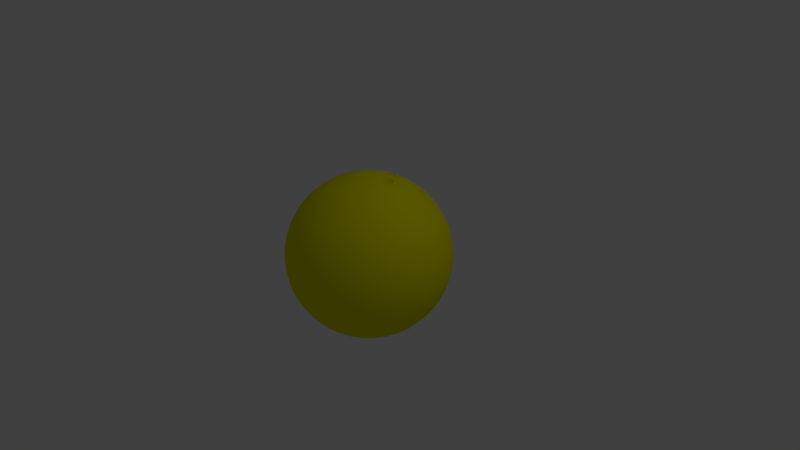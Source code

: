 # Source: Bowling_Ball.blend  (saved by Blender 2.78.0; exported with 4.5.12 LTS)
import bpy
from mathutils import Matrix  # noqa: F401  (used for matrix-valued properties, if any)

bpy.ops.wm.read_factory_settings(use_empty=True)
scene = bpy.context.scene
scene.name = 'Scene'

# ---- collections
col_collection_1 = bpy.data.collections.new('Collection 1'); scene.collection.children.link(col_collection_1)

# ---- materials (node trees are filled in below, after node groups)
mat_material = bpy.data.materials.new('Material')
mat_material.alpha_threshold = 0.0
mat_material.use_transparent_shadow = False
mat_material.diffuse_color = (0.8, 0.7832, 0.0, 1.0)
mat_material.roughness = 0.5

# ---- material node trees

# ---- world
world_world = bpy.data.worlds.new('World'); scene.world = world_world
world_world.color = (0.05088, 0.05088, 0.05088)
world_world.use_sun_shadow = False
world_world.sun_shadow_jitter_overblur = 0.0
world_world.cycles.sampling_method = 'MANUAL'

# ---- cameras
cam_camera = bpy.data.cameras.new('Camera')
cam_camera.clip_end = 100.0
cam_camera.lens = 35.0
cam_camera.sensor_width = 32.0
cam_camera.sensor_height = 18.0
cam_camera.ortho_scale = 7.314
cam_camera.dof.focus_distance = 0.0
cam_camera.dof.aperture_fstop = 128.0

# ---- lights
light_lamp = bpy.data.lights.new('Lamp', 'POINT')
light_lamp.transmission_factor = 0.0
light_lamp.cutoff_distance = 30.0
light_lamp.energy = 100.0
light_lamp.shadow_buffer_clip_start = 1.001
light_lamp.shadow_soft_size = 0.1
light_lamp.shadow_maximum_resolution = 0.006
light_lamp.use_absolute_resolution = True

# ---- meshes
me_icosphere = bpy.data.meshes.new('Icosphere')
me_icosphere.from_pydata([(0.0, 0.0, -1.08), (0.7815, -0.5678, -0.483), (-0.2985, -0.9187, -0.483), (-0.966, 0.0, -0.483), (-0.2985, 0.9187, -0.483), (0.7815, 0.5678, -0.483), (0.2985, -0.9187, 0.483), (-0.7815, -0.5678, 0.483), (-0.7815, 0.5678, 0.483), (0.2985, 0.9187, 0.483), (0.966, 0.0, 0.483), (0.0, 0.0, 1.08), (-0.2786, -0.8574, -0.5947), (-0.2514, -0.7739, -0.7101), (-0.2167, -0.6671, -0.8212), (-0.1755, -0.54, -0.9187), (-0.13, -0.4002, -0.9946), (-0.08382, -0.258, -1.045), (-0.0398, -0.1225, -1.072), (0.1042, -0.0757, -1.072), (0.2194, -0.1594, -1.045), (0.3405, -0.2474, -0.9946), (0.4593, -0.3337, -0.9187), (0.5675, -0.4123, -0.8212), (0.6583, -0.4783, -0.7101), (0.7293, -0.5299, -0.5947), (0.6895, -0.6524, -0.5151), (0.5745, -0.7362, -0.5425), (0.4374, -0.8125, -0.5611), (0.2839, -0.8737, -0.5678), (0.1237, -0.9144, -0.5611), (-0.03201, -0.9333, -0.5425), (-0.1744, -0.9331, -0.5151), (0.8335, 0.4542, -0.5151), (0.8777, 0.3189, -0.5425), (0.9079, 0.1649, -0.5611), (0.9187, -3.503e-08, -0.5678), (0.9079, -0.1649, -0.5611), (0.8777, -0.3189, -0.5425), (0.8335, -0.4542, -0.5151), (0.1042, 0.0757, -1.072), (0.2194, 0.1594, -1.045), (0.3405, 0.2474, -0.9946), (0.4593, 0.3337, -0.9187), (0.5675, 0.4123, -0.8212), (0.6583, 0.4783, -0.7101), (0.7293, 0.5299, -0.5947), (-0.9015, 0.0, -0.5947), (-0.8137, 0.0, -0.7101), (-0.7014, 0.0, -0.8212), (-0.5678, 0.0, -0.9187), (-0.4208, 0.0, -0.9946), (-0.2712, 0.0, -1.045), (-0.1288, 0.0, -1.072), (-0.4074, -0.8574, -0.5151), (-0.5227, -0.7739, -0.5425), (-0.6376, -0.6671, -0.5611), (-0.7432, -0.54, -0.5678), (-0.8315, -0.4002, -0.5611), (-0.8975, -0.258, -0.5425), (-0.9413, -0.1225, -0.5151), (-0.2786, 0.8574, -0.5947), (-0.2514, 0.7739, -0.7101), (-0.2167, 0.6671, -0.8212), (-0.1755, 0.54, -0.9187), (-0.13, 0.4002, -0.9946), (-0.08382, 0.258, -1.045), (-0.0398, 0.1225, -1.072), (-0.9413, 0.1225, -0.5151), (-0.8975, 0.258, -0.5425), (-0.8315, 0.4002, -0.5611), (-0.7432, 0.54, -0.5678), (-0.6376, 0.6671, -0.5611), (-0.5227, 0.7739, -0.5425), (-0.4074, 0.8574, -0.5151), (-0.1744, 0.9331, -0.5151), (-0.03201, 0.9333, -0.5425), (0.1237, 0.9144, -0.5611), (0.2839, 0.8737, -0.5678), (0.4374, 0.8125, -0.5611), (0.5745, 0.7362, -0.5425), (0.6895, 0.6524, -0.5151), (1.006, -0.0757, 0.3864), (1.033, -0.1594, 0.2712), (1.042, -0.2474, 0.1403), (1.027, -0.3337, 0.0), (0.9883, -0.4123, -0.1403), (0.9296, -0.4783, -0.2712), (0.8581, -0.5299, -0.3864), (0.8581, 0.5299, -0.3864), (0.9296, 0.4783, -0.2712), (0.9883, 0.4123, -0.1403), (1.027, 0.3337, 0.0), (1.042, 0.2474, 0.1403), (1.033, 0.1594, 0.2712), (1.006, 0.0757, 0.3864), (0.2388, -0.9799, 0.3864), (0.1676, -1.032, 0.2712), (0.0867, -1.067, 0.1403), (-8.759e-09, -1.08, 0.0), (-0.0867, -1.067, -0.1403), (-0.1676, -1.032, -0.2712), (-0.2388, -0.9799, -0.3864), (0.7691, -0.6524, -0.3864), (0.7421, -0.7363, -0.2712), (0.6975, -0.8125, -0.1403), (0.6348, -0.8737, 0.0), (0.5572, -0.9145, 0.1403), (0.4709, -0.9333, 0.2712), (0.3828, -0.9331, 0.3864), (-0.8581, -0.5299, 0.3864), (-0.9296, -0.4783, 0.2712), (-0.9883, -0.4123, 0.1403), (-1.027, -0.3337, 0.0), (-1.042, -0.2474, -0.1403), (-1.033, -0.1594, -0.2712), (-1.006, -0.0757, -0.3864), (-0.3828, -0.9331, -0.3864), (-0.4709, -0.9333, -0.2712), (-0.5572, -0.9145, -0.1403), (-0.6348, -0.8737, 0.0), (-0.6975, -0.8125, 0.1403), (-0.7421, -0.7363, 0.2712), (-0.7691, -0.6524, 0.3864), (-0.7691, 0.6524, 0.3864), (-0.7421, 0.7363, 0.2712), (-0.6975, 0.8125, 0.1403), (-0.6348, 0.8737, 0.0), (-0.5572, 0.9145, -0.1403), (-0.4709, 0.9333, -0.2712), (-0.3828, 0.9331, -0.3864), (-1.006, 0.0757, -0.3864), (-1.033, 0.1594, -0.2712), (-1.042, 0.2474, -0.1403), (-1.027, 0.3337, 0.0), (-0.9883, 0.4123, 0.1403), (-0.9296, 0.4783, 0.2712), (-0.8581, 0.5299, 0.3864), (0.3828, 0.9331, 0.3864), (0.4709, 0.9333, 0.2712), (0.5572, 0.9145, 0.1403), (0.6348, 0.8737, 0.0), (0.6975, 0.8125, -0.1403), (0.7421, 0.7363, -0.2712), (0.7691, 0.6524, -0.3864), (-0.2388, 0.9799, -0.3864), (-0.1676, 1.032, -0.2712), (-0.0867, 1.067, -0.1403), (8.759e-09, 1.08, 0.0), (0.0867, 1.067, 0.1403), (0.1676, 1.032, 0.2712), (0.2388, 0.9799, 0.3864), (0.9413, -0.1225, 0.5151), (0.8975, -0.258, 0.5425), (0.8315, -0.4002, 0.5611), (0.7432, -0.54, 0.5678), (0.6376, -0.6671, 0.5611), (0.5227, -0.7739, 0.5425), (0.4074, -0.8574, 0.5151), (0.1744, -0.9331, 0.5151), (0.03201, -0.9333, 0.5425), (-0.1237, -0.9144, 0.5611), (-0.2839, -0.8737, 0.5678), (-0.4374, -0.8125, 0.5611), (-0.5745, -0.7362, 0.5425), (-0.6895, -0.6524, 0.5151), (-0.8335, -0.4542, 0.5151), (-0.8777, -0.3189, 0.5425), (-0.9079, -0.1649, 0.5611), (-0.9187, 3.503e-08, 0.5678), (-0.9079, 0.1649, 0.5611), (-0.8777, 0.3189, 0.5425), (-0.8335, 0.4542, 0.5151), (-0.6895, 0.6524, 0.5151), (-0.5745, 0.7362, 0.5425), (-0.4374, 0.8125, 0.5611), (-0.2839, 0.8737, 0.5678), (-0.1237, 0.9144, 0.5611), (0.03201, 0.9333, 0.5425), (0.1744, 0.9331, 0.5151), (0.4074, 0.8574, 0.5151), (0.5227, 0.7739, 0.5425), (0.6376, 0.6671, 0.5611), (0.7432, 0.54, 0.5678), (0.8315, 0.4002, 0.5611), (0.8975, 0.258, 0.5425), (0.9413, 0.1225, 0.5151), (0.0398, -0.1225, 1.072), (0.08382, -0.258, 1.045), (0.13, -0.4002, 0.9946), (0.1755, -0.54, 0.9187), (0.2167, -0.6671, 0.8212), (0.2514, -0.7739, 0.7101), (0.2786, -0.8574, 0.5947), (0.9015, 0.0, 0.5947), (0.8137, 0.0, 0.7101), (0.7014, 0.0, 0.8212), (0.5678, 0.0, 0.9187), (0.4208, 0.0, 0.9946), (0.2432, 0.04354, 1.048), (0.1451, 0.0333, 1.068), (-0.1042, -0.0757, 1.072), (-0.2194, -0.1594, 1.045), (-0.3405, -0.2474, 0.9946), (-0.4593, -0.3337, 0.9187), (-0.5675, -0.4123, 0.8212), (-0.6583, -0.4783, 0.7101), (-0.7293, -0.5299, 0.5947), (-0.1042, 0.0757, 1.072), (-0.2194, 0.1594, 1.045), (-0.3405, 0.2474, 0.9946), (-0.4593, 0.3337, 0.9187), (-0.5675, 0.4123, 0.8212), (-0.6583, 0.4783, 0.7101), (-0.7293, 0.5299, 0.5947), (0.07652, 0.1277, 1.068), (0.1166, 0.2178, 1.048), (0.08343, 0.3898, 1.001), (0.1755, 0.54, 0.9187), (0.2167, 0.6671, 0.8212), (0.2514, 0.7739, 0.7101), (0.2786, 0.8574, 0.5947), (0.2885, 0.1338, 1.03), (0.2164, 0.233, 1.03), (0.4875, 0.1401, 0.9535), (0.3907, 0.2839, 0.966), (0.2839, 0.4203, 0.9535), (0.6348, 0.1401, 0.8624), (0.5473, 0.2877, 0.8855), (0.4512, 0.4598, 0.864), (0.362, 0.5613, 0.8457), (0.7628, 0.1366, 0.7523), (0.6892, 0.2839, 0.7815), (0.571, 0.4598, 0.7899), (0.3881, 0.6607, 0.7586), (0.8651, 0.1304, 0.6332), (0.8072, 0.2733, 0.6635), (0.7259, 0.4203, 0.6803), (0.5946, 0.5613, 0.702), (0.5049, 0.6607, 0.6864), (0.3914, 0.7825, 0.6332), (-0.05975, 0.2513, 1.046), (-0.1407, 0.3219, 1.018), (0.00476, 0.4644, 0.972), (-0.1165, 0.4318, 0.9804), (-0.312, 0.3999, 0.9535), (0.06291, 0.647, 0.8624), (-0.1045, 0.6094, 0.8855), (-0.2736, 0.5544, 0.8855), (-0.4312, 0.4865, 0.8624), (0.1057, 0.7676, 0.7523), (-0.05701, 0.7432, 0.7815), (-0.2269, 0.6983, 0.792), (-0.3907, 0.6348, 0.7815), (-0.5368, 0.5589, 0.7523), (0.1433, 0.8631, 0.6332), (-0.01049, 0.8521, 0.6635), (-0.1755, 0.8202, 0.6803), (-0.3402, 0.7667, 0.6803), (-0.4924, 0.6955, 0.6635), (-0.6232, 0.614, 0.6332), (-0.2219, 0.0, 1.057), (-0.3487, 0.08445, 1.019), (-0.3487, -0.08445, 1.019), (-0.4767, 0.1732, 0.9535), (-0.483, 0.0, 0.966), (-0.4767, -0.1732, 0.9535), (-0.5959, 0.2598, 0.8624), (-0.6119, 0.08891, 0.8855), (-0.6119, -0.08891, 0.8855), (-0.5959, -0.2598, 0.8624), (-0.6974, 0.3378, 0.7523), (-0.7245, 0.1755, 0.7815), (-0.7342, 0.0, 0.792), (-0.7245, -0.1755, 0.7815), (-0.6974, -0.3378, 0.7523), (-0.7765, 0.403, 0.6332), (-0.8136, 0.2533, 0.6635), (-0.8343, 0.08659, 0.6803), (-0.8343, -0.08659, 0.6803), (-0.8136, -0.2533, 0.6635), (-0.7765, -0.403, 0.6332), (-0.06856, -0.211, 1.057), (-0.1881, -0.3055, 1.019), (-0.02744, -0.3577, 1.019), (-0.312, -0.3999, 0.9535), (-0.1493, -0.4593, 0.966), (0.01739, -0.5069, 0.9535), (-0.4312, -0.4865, 0.8624), (-0.2736, -0.5544, 0.8855), (-0.1045, -0.6094, 0.8855), (0.06291, -0.647, 0.8624), (-0.5368, -0.5589, 0.7523), (-0.3907, -0.6348, 0.7815), (-0.2269, -0.6983, 0.792), (-0.05701, -0.7432, 0.7815), (0.1057, -0.7676, 0.7523), (-0.6232, -0.614, 0.6332), (-0.4924, -0.6955, 0.6635), (-0.3402, -0.7667, 0.6803), (-0.1755, -0.8202, 0.6803), (-0.01049, -0.8521, 0.6635), (0.1433, -0.8631, 0.6332), (0.1795, -0.1304, 1.057), (0.2325, -0.2733, 1.019), (0.3317, -0.1366, 1.019), (0.2839, -0.4203, 0.9535), (0.3907, -0.2839, 0.966), (0.4875, -0.1401, 0.9535), (0.3294, -0.5604, 0.8624), (0.4427, -0.4316, 0.8855), (0.5473, -0.2877, 0.8855), (0.6348, -0.1401, 0.8624), (0.3657, -0.6832, 0.7523), (0.483, -0.5678, 0.7815), (0.594, -0.4316, 0.792), (0.6892, -0.2839, 0.7815), (0.7628, -0.1366, 0.7523), (0.3914, -0.7825, 0.6332), (0.5093, -0.6832, 0.6635), (0.6241, -0.5604, 0.6803), (0.7259, -0.4203, 0.6803), (0.8072, -0.2733, 0.6635), (0.8651, -0.1304, 0.6332), (0.976, 0.211, 0.4114), (0.9952, 0.3055, 0.2873), (0.9234, 0.3577, 0.431), (0.9924, 0.3999, 0.1473), (0.9307, 0.4593, 0.2985), (0.845, 0.5069, 0.442), (0.9642, 0.4865, -4.695e-08), (0.9144, 0.5544, 0.1513), (0.8388, 0.6094, 0.3025), (0.7432, 0.647, 0.442), (0.9129, 0.5589, -0.1437), (0.8737, 0.6348, 0.0), (0.8099, 0.6983, 0.1513), (0.7245, 0.7432, 0.2985), (0.6256, 0.7677, 0.431), (0.8451, 0.614, -0.2742), (0.8136, 0.6955, -0.1437), (0.7606, 0.7667, 8.523e-08), (0.687, 0.8202, 0.1473), (0.5981, 0.8521, 0.2874), (0.5023, 0.8631, 0.4114), (0.1009, 0.9935, 0.4114), (0.01696, 1.041, 0.2873), (-0.05488, 0.9887, 0.431), (-0.07366, 1.067, 0.1473), (-0.1493, 1.027, 0.2985), (-0.221, 0.9603, 0.442), (-0.1647, 1.067, -3.599e-07), (-0.2447, 1.041, 0.1513), (-0.3204, 0.986, 0.3025), (-0.3857, 0.9068, 0.442), (-0.2494, 1.041, -0.1437), (-0.3337, 1.027, -4.756e-07), (-0.4139, 0.986, 0.1513), (-0.483, 0.9187, 0.2985), (-0.5368, 0.8322, 0.431), (-0.3228, 0.9935, -0.2742), (-0.4101, 0.9887, -0.1437), (-0.4941, 0.9603, -3.921e-07), (-0.5678, 0.9068, 0.1473), (-0.6256, 0.8322, 0.2873), (-0.6656, 0.7444, 0.4114), (-0.9137, 0.403, 0.4114), (-0.9847, 0.3378, 0.2873), (-0.9573, 0.2533, 0.431), (-1.038, 0.2598, 0.1473), (-1.023, 0.1755, 0.2985), (-0.9816, 0.08659, 0.442), (-1.066, 0.1732, 9.389e-08), (-1.066, 0.08891, 0.1513), (-1.037, -6.427e-08, 0.3025), (-0.9816, -0.08659, 0.442), (-1.067, 0.08445, -0.1437), (-1.08, -3.69e-07, 6.56e-07), (-1.066, -0.08891, 0.1513), (-1.023, -0.1755, 0.2985), (-0.9573, -0.2533, 0.431), (-1.045, -4.204e-07, -0.2742), (-1.067, -0.08445, -0.1437), (-1.066, -0.1732, 1.568e-06), (-1.038, -0.2598, 0.1473), (-0.9847, -0.3378, 0.2873), (-0.9137, -0.403, 0.4114), (-0.6656, -0.7444, 0.4114), (-0.6256, -0.8322, 0.2873), (-0.5368, -0.8322, 0.431), (-0.5678, -0.9068, 0.1473), (-0.483, -0.9187, 0.2985), (-0.3857, -0.9068, 0.442), (-0.4941, -0.9603, -6.729e-07), (-0.4139, -0.986, 0.1513), (-0.3204, -0.986, 0.3025), (-0.221, -0.9603, 0.442), (-0.4101, -0.9887, -0.1437), (-0.3337, -1.027, -8.364e-07), (-0.2447, -1.041, 0.1513), (-0.1493, -1.027, 0.2985), (-0.05488, -0.9887, 0.431), (-0.3228, -0.9935, -0.2742), (-0.2494, -1.041, -0.1437), (-0.1647, -1.067, -5.625e-07), (-0.07366, -1.067, 0.1473), (0.01696, -1.041, 0.2873), (0.1009, -0.9935, 0.4114), (0.5023, -0.8631, 0.4114), (0.5981, -0.8521, 0.2873), (0.6256, -0.7677, 0.431), (0.687, -0.8202, 0.1473), (0.7245, -0.7432, 0.2985), (0.7432, -0.647, 0.442), (0.7606, -0.7667, -1.189e-06), (0.8099, -0.6983, 0.1513), (0.8388, -0.6094, 0.3025), (0.845, -0.5069, 0.442), (0.8136, -0.6955, -0.1437), (0.8737, -0.6348, -2.033e-06), (0.9144, -0.5544, 0.1513), (0.9307, -0.4593, 0.2985), (0.9234, -0.3577, 0.431), (0.8451, -0.614, -0.2742), (0.9129, -0.5589, -0.1437), (0.9642, -0.4865, -2.438e-06), (0.9924, -0.3999, 0.1473), (0.9952, -0.3055, 0.2873), (0.976, -0.211, 0.4114), (0.3228, 0.9935, 0.2742), (0.4101, 0.9887, 0.1437), (0.2494, 1.041, 0.1437), (0.4941, 0.9603, 0.0), (0.3337, 1.027, 0.0), (0.1647, 1.067, 0.0), (0.5678, 0.9068, -0.1473), (0.4139, 0.986, -0.1513), (0.2447, 1.041, -0.1513), (0.07366, 1.067, -0.1473), (0.6256, 0.8322, -0.2874), (0.483, 0.9187, -0.2985), (0.3204, 0.986, -0.3025), (0.1493, 1.027, -0.2985), (-0.01696, 1.041, -0.2873), (0.6656, 0.7444, -0.4114), (0.5368, 0.8322, -0.431), (0.3857, 0.9068, -0.442), (0.221, 0.9603, -0.442), (0.05488, 0.9887, -0.431), (-0.1009, 0.9935, -0.4114), (-0.8451, 0.614, 0.2742), (-0.8136, 0.6955, 0.1437), (-0.9129, 0.5589, 0.1437), (-0.7606, 0.7667, 0.0), (-0.8737, 0.6348, 0.0), (-0.9642, 0.4865, 0.0), (-0.687, 0.8202, -0.1473), (-0.8099, 0.6983, -0.1513), (-0.9144, 0.5544, -0.1513), (-0.9924, 0.3999, -0.1473), (-0.5981, 0.8521, -0.2874), (-0.7245, 0.7432, -0.2985), (-0.8388, 0.6094, -0.3025), (-0.9307, 0.4593, -0.2985), (-0.9952, 0.3055, -0.2873), (-0.5023, 0.8631, -0.4114), (-0.6256, 0.7677, -0.431), (-0.7432, 0.647, -0.442), (-0.845, 0.5069, -0.442), (-0.9234, 0.3577, -0.431), (-0.976, 0.211, -0.4114), (-0.8451, -0.614, 0.2742), (-0.9129, -0.5589, 0.1437), (-0.8136, -0.6955, 0.1437), (-0.9642, -0.4865, 0.0), (-0.8737, -0.6348, 0.0), (-0.7606, -0.7667, 0.0), (-0.9924, -0.3999, -0.1473), (-0.9144, -0.5544, -0.1513), (-0.8099, -0.6983, -0.1513), (-0.687, -0.8202, -0.1473), (-0.9952, -0.3055, -0.2873), (-0.9307, -0.4593, -0.2985), (-0.8388, -0.6094, -0.3025), (-0.7245, -0.7432, -0.2985), (-0.5981, -0.8521, -0.2874), (-0.976, -0.211, -0.4114), (-0.9234, -0.3577, -0.431), (-0.845, -0.5069, -0.442), (-0.7432, -0.647, -0.442), (-0.6256, -0.7677, -0.431), (-0.5023, -0.8631, -0.4114), (0.3228, -0.9935, 0.2742), (0.2494, -1.041, 0.1437), (0.4101, -0.9887, 0.1437), (0.1647, -1.067, 0.0), (0.3337, -1.027, 0.0), (0.4941, -0.9603, 0.0), (0.07366, -1.067, -0.1473), (0.2447, -1.041, -0.1513), (0.4139, -0.986, -0.1513), (0.5678, -0.9068, -0.1473), (-0.01696, -1.041, -0.2873), (0.1493, -1.027, -0.2985), (0.3204, -0.986, -0.3025), (0.483, -0.9187, -0.2985), (0.6256, -0.8322, -0.2874), (-0.1009, -0.9935, -0.4114), (0.05488, -0.9887, -0.431), (0.221, -0.9603, -0.442), (0.3857, -0.9068, -0.442), (0.5368, -0.8322, -0.431), (0.6656, -0.7444, -0.4114), (1.045, -1.507e-08, 0.2742), (1.067, -0.08445, 0.1437), (1.067, 0.08445, 0.1437), (1.066, -0.1732, 0.0), (1.08, -3.134e-08, 0.0), (1.066, 0.1732, 0.0), (1.038, -0.2598, -0.1473), (1.066, -0.08891, -0.1513), (1.066, 0.08891, -0.1513), (1.038, 0.2598, -0.1473), (0.9847, -0.3378, -0.2873), (1.023, -0.1755, -0.2985), (1.037, -3.324e-08, -0.3025), (1.023, 0.1755, -0.2985), (0.9847, 0.3378, -0.2873), (0.9137, -0.403, -0.4114), (0.9573, -0.2533, -0.431), (0.9816, -0.08659, -0.442), (0.9816, 0.08659, -0.442), (0.9573, 0.2533, -0.431), (0.9137, 0.403, -0.4114), (0.6232, 0.614, -0.6332), (0.5368, 0.5589, -0.7523), (0.4924, 0.6955, -0.6635), (0.4312, 0.4865, -0.8624), (0.3907, 0.6348, -0.7815), (0.3402, 0.7667, -0.6803), (0.312, 0.3999, -0.9535), (0.2736, 0.5544, -0.8855), (0.2269, 0.6983, -0.792), (0.1755, 0.8202, -0.6803), (0.1881, 0.3055, -1.019), (0.1493, 0.4593, -0.966), (0.1045, 0.6094, -0.8855), (0.05701, 0.7432, -0.7815), (0.01048, 0.8521, -0.6635), (0.06856, 0.211, -1.057), (0.02744, 0.3577, -1.019), (-0.01739, 0.5069, -0.9535), (-0.06291, 0.647, -0.8624), (-0.1057, 0.7676, -0.7523), (-0.1433, 0.8631, -0.6332), (-0.3914, 0.7825, -0.6332), (-0.3657, 0.6832, -0.7523), (-0.5093, 0.6832, -0.6635), (-0.3294, 0.5604, -0.8624), (-0.483, 0.5678, -0.7815), (-0.6241, 0.5604, -0.6803), (-0.2839, 0.4203, -0.9535), (-0.4427, 0.4316, -0.8855), (-0.594, 0.4316, -0.792), (-0.7259, 0.4203, -0.6803), (-0.2325, 0.2733, -1.019), (-0.3907, 0.2839, -0.966), (-0.5473, 0.2877, -0.8855), (-0.6893, 0.2839, -0.7815), (-0.8072, 0.2733, -0.6635), (-0.1795, 0.1304, -1.057), (-0.3317, 0.1366, -1.019), (-0.4875, 0.1401, -0.9535), (-0.6348, 0.1401, -0.8624), (-0.7628, 0.1366, -0.7523), (-0.8651, 0.1304, -0.6332), (-0.8651, -0.1304, -0.6332), (-0.7628, -0.1366, -0.7523), (-0.8072, -0.2733, -0.6635), (-0.6348, -0.1401, -0.8624), (-0.6893, -0.2839, -0.7815), (-0.7259, -0.4203, -0.6803), (-0.4875, -0.1401, -0.9535), (-0.5473, -0.2877, -0.8855), (-0.594, -0.4316, -0.792), (-0.6241, -0.5604, -0.6803), (-0.3317, -0.1366, -1.019), (-0.3907, -0.2839, -0.966), (-0.4427, -0.4316, -0.8855), (-0.483, -0.5678, -0.7815), (-0.5093, -0.6832, -0.6635), (-0.1795, -0.1304, -1.057), (-0.2325, -0.2733, -1.019), (-0.2839, -0.4203, -0.9535), (-0.3294, -0.5604, -0.8624), (-0.3657, -0.6832, -0.7523), (-0.3914, -0.7825, -0.6332), (0.7765, 0.403, -0.6332), (0.8136, 0.2533, -0.6635), (0.6974, 0.3378, -0.7523), (0.8343, 0.08659, -0.6803), (0.7245, 0.1755, -0.7815), (0.5959, 0.2598, -0.8624), (0.8343, -0.08659, -0.6803), (0.7342, -5.302e-07, -0.792), (0.6119, 0.08891, -0.8855), (0.4767, 0.1732, -0.9535), (0.8136, -0.2533, -0.6635), (0.7245, -0.1755, -0.7815), (0.6119, -0.08891, -0.8855), (0.483, -8.118e-07, -0.966), (0.3487, 0.08445, -1.019), (0.7765, -0.403, -0.6332), (0.6974, -0.3378, -0.7523), (0.5959, -0.2598, -0.8624), (0.4767, -0.1732, -0.9535), (0.3487, -0.08445, -1.019), (0.2219, -6.029e-07, -1.057), (-0.1433, -0.8631, -0.6332), (-0.1057, -0.7676, -0.7523), (0.01049, -0.8521, -0.6635), (-0.06291, -0.647, -0.8624), (0.05701, -0.7432, -0.7815), (0.1755, -0.8202, -0.6803), (-0.01739, -0.5069, -0.9535), (0.1045, -0.6094, -0.8855), (0.2269, -0.6983, -0.792), (0.3402, -0.7667, -0.6803), (0.02744, -0.3577, -1.019), (0.1493, -0.4593, -0.966), (0.2736, -0.5544, -0.8855), (0.3907, -0.6348, -0.7815), (0.4924, -0.6955, -0.6635), (0.06856, -0.211, -1.057), (0.1881, -0.3055, -1.019), (0.312, -0.3999, -0.9535), (0.4312, -0.4865, -0.8624), (0.5368, -0.5589, -0.7523), (0.6232, -0.614, -0.6332), (0.4427, 0.4316, 0.8855), (0.3294, 0.5604, 0.8624), (0.6241, 0.5604, 0.6803), (0.5093, 0.6832, 0.6635), (0.594, 0.4316, 0.792), (0.3657, 0.6832, 0.7523), (0.4279, 0.4835, 0.8622), (0.4019, 0.5076, 0.8609), (0.382, 0.5358, 0.8528), (0.5751, 0.5866, 0.697), (0.5553, 0.614, 0.6897), (0.5293, 0.6377, 0.6887), (0.4814, 0.4567, 0.8485), (0.514, 0.4521, 0.8317), (0.5436, 0.4567, 0.8101), (0.3662, 0.5866, 0.8261), (0.3685, 0.614, 0.8051), (0.3793, 0.6377, 0.7815), (0.5798, 0.4835, 0.7683), (0.5903, 0.5076, 0.7445), (0.592, 0.5358, 0.7231), (0.4158, 0.664, 0.7402), (0.4446, 0.6683, 0.7193), (0.4761, 0.664, 0.7029), (0.374, 0.5334, 0.8585), (0.3709, 0.5616, 0.841), (0.533, 0.6435, 0.6813), (0.5033, 0.6536, 0.6934), (0.5483, 0.448, 0.8124), (0.5645, 0.4675, 0.7893), (0.371, 0.6435, 0.7814), (0.3951, 0.6536, 0.7603), (0.6006, 0.5334, 0.7184), (0.5864, 0.5616, 0.7078), (0.4754, 0.6718, 0.6967), (0.4535, 0.4675, 0.8579), (0.4234, 0.4771, 0.8686), (0.3954, 0.503, 0.8671), (0.5823, 0.5884, 0.6902), (0.561, 0.6179, 0.6823), (0.4814, 0.448, 0.8537), (0.5164, 0.4431, 0.8356), (0.3569, 0.5884, 0.8295), (0.3594, 0.6179, 0.8069), (0.5875, 0.4771, 0.7672), (0.5987, 0.503, 0.7415), (0.4105, 0.6718, 0.7367), (0.4415, 0.6765, 0.7143), (0.3247, 0.1879, 0.4012), (0.2431, 0.2882, 0.3934), (0.1553, 0.374, 0.3722), (0.2137, 0.1879, 0.4699), (0.131, 0.282, 0.453), (0.3465, 0.282, 0.3198), (0.2635, 0.374, 0.3054), (0.1421, 0.2562, 0.4648), (0.2895, 0.3581, 0.3007), (0.3038, 0.1771, 0.422), (0.1395, 0.3581, 0.3934), (0.3521, 0.2562, 0.335), (0.2362, 0.3843, 0.3149), (0.1881, 0.2039, 0.4742), (0.1621, 0.228, 0.4728), (0.3353, 0.307, 0.3089), (0.3155, 0.3344, 0.3016), (0.2416, 0.1771, 0.4604), (0.2742, 0.1725, 0.4436), (0.1263, 0.307, 0.438), (0.1287, 0.3344, 0.417), (0.34, 0.2039, 0.3803), (0.3504, 0.228, 0.3564), (0.176, 0.3843, 0.3521), (0.2047, 0.3887, 0.3313), (0.2712, 0.0, 1.045), (0.1288, 0.0, 1.072), (0.0398, 0.1225, 1.072), (0.05649, 0.2841, 1.039), (0.3317, 0.1366, 1.019), (0.2325, 0.2733, 1.019), (0.2196, 0.04451, 1.054), (0.1971, 0.03853, 1.059), (0.1721, 0.03857, 1.063), (0.08985, 0.1517, 1.063), (0.09755, 0.1755, 1.059), (0.1102, 0.1951, 1.054), (0.128, 0.05659, 1.069), (0.107, 0.07777, 1.07), (0.09337, 0.1042, 1.069), (0.2723, 0.159, 1.03), (0.2581, 0.1875, 1.029), (0.2354, 0.2099, 1.03), (0.2521, 0.06716, 1.045), (0.2661, 0.08717, 1.04), (0.2747, 0.111, 1.036), (0.1418, 0.219, 1.045), (0.1651, 0.2262, 1.04), (0.1905, 0.2269, 1.036), (0.1706, 0.02652, 1.064), (0.1495, 0.04456, 1.067), (0.1008, 0.2028, 1.053), (0.124, 0.2083, 1.049), (0.08195, 0.1004, 1.071), (0.08858, 0.1284, 1.067), (0.2422, 0.2195, 1.027), (0.2126, 0.2218, 1.033), (0.2862, 0.1081, 1.033), (0.2766, 0.1336, 1.033), (0.1913, 0.2388, 1.033), (0.2365, 0.0536, 1.049), (0.224, 0.03319, 1.053), (0.1987, 0.02648, 1.059), (0.07796, 0.1541, 1.064), (0.08659, 0.1808, 1.059), (0.1208, 0.04692, 1.071), (0.09727, 0.07067, 1.072), (0.2836, 0.1625, 1.027), (0.2676, 0.1944, 1.026), (0.2609, 0.05887, 1.044), (0.2766, 0.08134, 1.038), (0.1366, 0.2299, 1.044), (0.1628, 0.238, 1.038), (0.1397, 0.1015, 0.8309), (0.08424, 0.1794, 0.8231), (0.1966, 0.02468, 0.8231), (0.1097, 0.01564, 0.8409), (0.04877, 0.09948, 0.8409), (0.2368, 0.1047, 0.8067), (0.1728, 0.1929, 0.8067), (0.1322, 0.009644, 0.8374), (0.07036, 0.1661, 0.8275), (0.05356, 0.07532, 0.8432), (0.1956, 0.1809, 0.8042), (0.2348, 0.08211, 0.8097), (0.1507, 0.198, 0.8097), (0.1797, 0.01558, 0.8275), (0.1573, 0.009605, 0.8326), (0.05004, 0.1228, 0.8374), (0.05773, 0.1466, 0.8326), (0.08819, 0.02767, 0.8432), (0.06723, 0.04884, 0.8443), (0.2325, 0.1301, 0.8042), (0.2182, 0.1586, 0.8032), (0.2123, 0.03824, 0.8188), (0.2263, 0.05825, 0.814), (0.102, 0.1901, 0.8188), (0.1253, 0.1972, 0.814), (0.08382, 0.258, 1.045), (0.13, 0.4002, 0.9946), (-0.06856, 0.211, 1.057), (0.01739, 0.5069, 0.9535), (-0.1493, 0.4593, 0.966), (-0.1881, 0.3055, 1.019), (0.06201, 0.3067, 1.031), (0.07214, 0.327, 1.024), (0.07733, 0.3492, 1.016), (0.07735, 0.37, 1.009), (0.03306, 0.2772, 1.041), (0.01146, 0.2657, 1.045), (-0.01328, 0.2589, 1.046), (-0.03719, 0.2577, 1.046), (-0.01892, 0.4593, 0.9739), (-0.04416, 0.4586, 0.9735), (-0.07034, 0.4517, 0.9753), (-0.09282, 0.4397, 0.9789), (-0.07616, 0.2671, 1.041), (-0.09529, 0.2781, 1.036), (-0.1118, 0.2929, 1.03), (-0.1238, 0.3094, 1.024), (0.06672, 0.4044, 0.9958), (0.05483, 0.422, 0.9893), (0.03852, 0.4375, 0.9833), (0.01993, 0.4488, 0.9787), (-0.1358, 0.3435, 1.011), (-0.1365, 0.3655, 1.004), (-0.1316, 0.3887, 0.9958), (-0.1216, 0.4096, 0.9887), (0.08734, 0.3707, 1.008), (0.07379, 0.3873, 1.002), (-0.03779, 0.2481, 1.048), (-0.05718, 0.2607, 1.044), (-0.09865, 0.4471, 0.9754), (-0.1091, 0.4257, 0.9835), (-0.1326, 0.3045, 1.025), (-0.1312, 0.3252, 1.018), (0.02462, 0.457, 0.9752), (0.001862, 0.4556, 0.9758), (-0.1303, 0.414, 0.9862), (0.04913, 0.2907, 1.037), (0.0706, 0.3016, 1.033), (0.08165, 0.3238, 1.025), (0.08731, 0.348, 1.016), (0.03885, 0.2693, 1.044), (0.01529, 0.2567, 1.047), (-0.0117, 0.2494, 1.049), (-0.01803, 0.4685, 0.9699), (-0.04557, 0.4678, 0.9695), (-0.07412, 0.4602, 0.9714), (-0.08054, 0.2583, 1.043), (-0.1014, 0.2703, 1.038), (-0.1194, 0.2864, 1.032), (0.07569, 0.4085, 0.9939), (0.0627, 0.4277, 0.9867), (0.0449, 0.4446, 0.9802), (-0.1457, 0.3419, 1.011), (-0.1464, 0.3659, 1.002), (-0.1411, 0.3913, 0.9938), (0.07932, 0.3219, 0.8189), (-0.0219, 0.2923, 0.8354), (-0.1257, 0.2598, 0.8347), (0.05467, 0.2252, 0.8537), (-0.05164, 0.1952, 0.8607), (0.007399, 0.3902, 0.7925), (-0.1036, 0.3603, 0.8002), (0.08289, 0.3046, 0.8254), (-0.03165, 0.1923, 0.8625), (-0.08728, 0.3742, 0.7957), (-0.1183, 0.244, 0.8407), (0.02547, 0.3834, 0.7955), (-0.1161, 0.3441, 0.8055), (0.06755, 0.2413, 0.8482), (0.07768, 0.2616, 0.8411), (0.08286, 0.2837, 0.8331), (0.03859, 0.2117, 0.858), (0.017, 0.2003, 0.8614), (-0.007741, 0.1935, 0.863), (-0.01339, 0.3939, 0.7906), (-0.03863, 0.3932, 0.7902), (-0.0648, 0.3863, 0.792), (-0.07062, 0.2017, 0.8577), (-0.08975, 0.2126, 0.8531), (-0.1063, 0.2274, 0.8472), (0.07226, 0.339, 0.8126), (0.06037, 0.3565, 0.806), (0.04406, 0.372, 0.8001), (-0.1302, 0.278, 0.8282), (-0.1309, 0.3001, 0.8205), (-0.1261, 0.3233, 0.8125)], [], [(0, 19, 18), (1, 25, 39), (0, 18, 53), (0, 53, 67), (0, 67, 40), (1, 39, 88), (2, 32, 102), (3, 60, 116), (4, 74, 130), (5, 81, 144), (1, 88, 103), (2, 102, 117), (3, 116, 131), (4, 130, 145), (5, 144, 89), (6, 158, 193), (7, 165, 207), (8, 172, 214), (9, 179, 221), (10, 186, 194), (713, 714, 11), (731, 732, 771, 782), (198, 716, 712), (197, 224, 198), (196, 227, 197), (195, 231, 196), (194, 235, 195), (743, 735, 772, 766), (724, 737, 763, 777), (730, 731, 782, 781), (732, 745, 765, 771), (723, 722, 776, 768), (717, 786, 785), (198, 224, 716), (224, 225, 716), (716, 225, 717), (225, 226, 717), (717, 226, 786), (226, 218, 786), (197, 227, 224), (227, 228, 224), (224, 228, 225), (228, 639, 225), (225, 639, 226), (639, 640, 226), (226, 640, 218), (640, 219, 218), (196, 231, 227), (231, 232, 227), (227, 232, 228), (232, 643, 228), (228, 643, 639), (657, 658, 709, 708), (659, 672, 692, 698), (649, 650, 695, 703), (640, 644, 219), (644, 220, 219), (195, 235, 231), (235, 236, 231), (231, 236, 232), (236, 237, 232), (232, 237, 643), (237, 641, 643), (668, 657, 708, 687), (670, 656, 697, 689), (648, 649, 703, 702), (642, 240, 644), (644, 240, 220), (240, 221, 220), (194, 186, 235), (186, 185, 235), (235, 185, 236), (185, 184, 236), (236, 184, 237), (184, 183, 237), (237, 183, 641), (183, 182, 641), (641, 182, 642), (182, 181, 642), (642, 181, 240), (181, 180, 240), (240, 180, 221), (180, 9, 221), (714, 208, 11), (785, 787, 714), (813, 812, 874, 875), (218, 788, 786), (219, 246, 218), (220, 250, 219), (221, 255, 220), (714, 787, 208), (787, 209, 208), (818, 798, 853, 849), (824, 799, 864, 850), (787, 790, 209), (790, 210, 209), (812, 811, 873, 874), (794, 816, 845, 852), (798, 797, 863, 853), (789, 245, 790), (790, 245, 210), (245, 211, 210), (218, 246, 788), (246, 247, 788), (788, 247, 789), (247, 248, 789), (789, 248, 245), (248, 249, 245), (245, 249, 211), (249, 212, 211), (219, 250, 246), (250, 251, 246), (246, 251, 247), (251, 252, 247), (247, 252, 248), (252, 253, 248), (248, 253, 249), (253, 254, 249), (249, 254, 212), (254, 213, 212), (220, 255, 250), (255, 256, 250), (250, 256, 251), (256, 257, 251), (251, 257, 252), (257, 258, 252), (252, 258, 253), (258, 259, 253), (253, 259, 254), (259, 260, 254), (254, 260, 213), (260, 214, 213), (221, 179, 255), (179, 178, 255), (255, 178, 256), (178, 177, 256), (256, 177, 257), (177, 176, 257), (257, 176, 258), (176, 175, 258), (258, 175, 259), (175, 174, 259), (259, 174, 260), (174, 173, 260), (260, 173, 214), (173, 8, 214), (208, 201, 11), (209, 261, 208), (210, 262, 209), (211, 264, 210), (212, 267, 211), (213, 271, 212), (214, 276, 213), (208, 261, 201), (261, 202, 201), (209, 262, 261), (262, 263, 261), (261, 263, 202), (263, 203, 202), (210, 264, 262), (264, 265, 262), (262, 265, 263), (265, 266, 263), (263, 266, 203), (266, 204, 203), (211, 267, 264), (267, 268, 264), (264, 268, 265), (268, 269, 265), (265, 269, 266), (269, 270, 266), (266, 270, 204), (270, 205, 204), (212, 271, 267), (271, 272, 267), (267, 272, 268), (272, 273, 268), (268, 273, 269), (273, 274, 269), (269, 274, 270), (274, 275, 270), (270, 275, 205), (275, 206, 205), (213, 276, 271), (276, 277, 271), (271, 277, 272), (277, 278, 272), (272, 278, 273), (278, 279, 273), (273, 279, 274), (279, 280, 274), (274, 280, 275), (280, 281, 275), (275, 281, 206), (281, 207, 206), (214, 172, 276), (172, 171, 276), (276, 171, 277), (171, 170, 277), (277, 170, 278), (170, 169, 278), (278, 169, 279), (169, 168, 279), (279, 168, 280), (168, 167, 280), (280, 167, 281), (167, 166, 281), (281, 166, 207), (166, 7, 207), (201, 187, 11), (202, 282, 201), (203, 283, 202), (204, 285, 203), (205, 288, 204), (206, 292, 205), (207, 297, 206), (201, 282, 187), (282, 188, 187), (202, 283, 282), (283, 284, 282), (282, 284, 188), (284, 189, 188), (203, 285, 283), (285, 286, 283), (283, 286, 284), (286, 287, 284), (284, 287, 189), (287, 190, 189), (204, 288, 285), (288, 289, 285), (285, 289, 286), (289, 290, 286), (286, 290, 287), (290, 291, 287), (287, 291, 190), (291, 191, 190), (205, 292, 288), (292, 293, 288), (288, 293, 289), (293, 294, 289), (289, 294, 290), (294, 295, 290), (290, 295, 291), (295, 296, 291), (291, 296, 191), (296, 192, 191), (206, 297, 292), (297, 298, 292), (292, 298, 293), (298, 299, 293), (293, 299, 294), (299, 300, 294), (294, 300, 295), (300, 301, 295), (295, 301, 296), (301, 302, 296), (296, 302, 192), (302, 193, 192), (207, 165, 297), (165, 164, 297), (297, 164, 298), (164, 163, 298), (298, 163, 299), (163, 162, 299), (299, 162, 300), (162, 161, 300), (300, 161, 301), (161, 160, 301), (301, 160, 302), (160, 159, 302), (302, 159, 193), (159, 6, 193), (187, 713, 11), (188, 303, 187), (189, 304, 188), (190, 306, 189), (191, 309, 190), (192, 313, 191), (193, 318, 192), (187, 303, 713), (303, 712, 713), (188, 304, 303), (304, 305, 303), (303, 305, 712), (305, 198, 712), (189, 306, 304), (306, 307, 304), (304, 307, 305), (307, 308, 305), (305, 308, 198), (308, 197, 198), (190, 309, 306), (309, 310, 306), (306, 310, 307), (310, 311, 307), (307, 311, 308), (311, 312, 308), (308, 312, 197), (312, 196, 197), (191, 313, 309), (313, 314, 309), (309, 314, 310), (314, 315, 310), (310, 315, 311), (315, 316, 311), (311, 316, 312), (316, 317, 312), (312, 317, 196), (317, 195, 196), (192, 318, 313), (318, 319, 313), (313, 319, 314), (319, 320, 314), (314, 320, 315), (320, 321, 315), (315, 321, 316), (321, 322, 316), (316, 322, 317), (322, 323, 317), (317, 323, 195), (323, 194, 195), (193, 158, 318), (158, 157, 318), (318, 157, 319), (157, 156, 319), (319, 156, 320), (156, 155, 320), (320, 155, 321), (155, 154, 321), (321, 154, 322), (154, 153, 322), (322, 153, 323), (153, 152, 323), (323, 152, 194), (152, 10, 194), (95, 186, 10), (94, 324, 95), (93, 325, 94), (92, 327, 93), (91, 330, 92), (90, 334, 91), (89, 339, 90), (95, 324, 186), (324, 185, 186), (94, 325, 324), (325, 326, 324), (324, 326, 185), (326, 184, 185), (93, 327, 325), (327, 328, 325), (325, 328, 326), (328, 329, 326), (326, 329, 184), (329, 183, 184), (92, 330, 327), (330, 331, 327), (327, 331, 328), (331, 332, 328), (328, 332, 329), (332, 333, 329), (329, 333, 183), (333, 182, 183), (91, 334, 330), (334, 335, 330), (330, 335, 331), (335, 336, 331), (331, 336, 332), (336, 337, 332), (332, 337, 333), (337, 338, 333), (333, 338, 182), (338, 181, 182), (90, 339, 334), (339, 340, 334), (334, 340, 335), (340, 341, 335), (335, 341, 336), (341, 342, 336), (336, 342, 337), (342, 343, 337), (337, 343, 338), (343, 344, 338), (338, 344, 181), (344, 180, 181), (89, 144, 339), (144, 143, 339), (339, 143, 340), (143, 142, 340), (340, 142, 341), (142, 141, 341), (341, 141, 342), (141, 140, 342), (342, 140, 343), (140, 139, 343), (343, 139, 344), (139, 138, 344), (344, 138, 180), (138, 9, 180), (151, 179, 9), (150, 345, 151), (149, 346, 150), (148, 348, 149), (147, 351, 148), (146, 355, 147), (145, 360, 146), (151, 345, 179), (345, 178, 179), (150, 346, 345), (346, 347, 345), (345, 347, 178), (347, 177, 178), (149, 348, 346), (348, 349, 346), (346, 349, 347), (349, 350, 347), (347, 350, 177), (350, 176, 177), (148, 351, 348), (351, 352, 348), (348, 352, 349), (352, 353, 349), (349, 353, 350), (353, 354, 350), (350, 354, 176), (354, 175, 176), (147, 355, 351), (355, 356, 351), (351, 356, 352), (356, 357, 352), (352, 357, 353), (357, 358, 353), (353, 358, 354), (358, 359, 354), (354, 359, 175), (359, 174, 175), (146, 360, 355), (360, 361, 355), (355, 361, 356), (361, 362, 356), (356, 362, 357), (362, 363, 357), (357, 363, 358), (363, 364, 358), (358, 364, 359), (364, 365, 359), (359, 365, 174), (365, 173, 174), (145, 130, 360), (130, 129, 360), (360, 129, 361), (129, 128, 361), (361, 128, 362), (128, 127, 362), (362, 127, 363), (127, 126, 363), (363, 126, 364), (126, 125, 364), (364, 125, 365), (125, 124, 365), (365, 124, 173), (124, 8, 173), (137, 172, 8), (136, 366, 137), (135, 367, 136), (134, 369, 135), (133, 372, 134), (132, 376, 133), (131, 381, 132), (137, 366, 172), (366, 171, 172), (136, 367, 366), (367, 368, 366), (366, 368, 171), (368, 170, 171), (135, 369, 367), (369, 370, 367), (367, 370, 368), (370, 371, 368), (368, 371, 170), (371, 169, 170), (134, 372, 369), (372, 373, 369), (369, 373, 370), (373, 374, 370), (370, 374, 371), (374, 375, 371), (371, 375, 169), (375, 168, 169), (133, 376, 372), (376, 377, 372), (372, 377, 373), (377, 378, 373), (373, 378, 374), (378, 379, 374), (374, 379, 375), (379, 380, 375), (375, 380, 168), (380, 167, 168), (132, 381, 376), (381, 382, 376), (376, 382, 377), (382, 383, 377), (377, 383, 378), (383, 384, 378), (378, 384, 379), (384, 385, 379), (379, 385, 380), (385, 386, 380), (380, 386, 167), (386, 166, 167), (131, 116, 381), (116, 115, 381), (381, 115, 382), (115, 114, 382), (382, 114, 383), (114, 113, 383), (383, 113, 384), (113, 112, 384), (384, 112, 385), (112, 111, 385), (385, 111, 386), (111, 110, 386), (386, 110, 166), (110, 7, 166), (123, 165, 7), (122, 387, 123), (121, 388, 122), (120, 390, 121), (119, 393, 120), (118, 397, 119), (117, 402, 118), (123, 387, 165), (387, 164, 165), (122, 388, 387), (388, 389, 387), (387, 389, 164), (389, 163, 164), (121, 390, 388), (390, 391, 388), (388, 391, 389), (391, 392, 389), (389, 392, 163), (392, 162, 163), (120, 393, 390), (393, 394, 390), (390, 394, 391), (394, 395, 391), (391, 395, 392), (395, 396, 392), (392, 396, 162), (396, 161, 162), (119, 397, 393), (397, 398, 393), (393, 398, 394), (398, 399, 394), (394, 399, 395), (399, 400, 395), (395, 400, 396), (400, 401, 396), (396, 401, 161), (401, 160, 161), (118, 402, 397), (402, 403, 397), (397, 403, 398), (403, 404, 398), (398, 404, 399), (404, 405, 399), (399, 405, 400), (405, 406, 400), (400, 406, 401), (406, 407, 401), (401, 407, 160), (407, 159, 160), (117, 102, 402), (102, 101, 402), (402, 101, 403), (101, 100, 403), (403, 100, 404), (100, 99, 404), (404, 99, 405), (99, 98, 405), (405, 98, 406), (98, 97, 406), (406, 97, 407), (97, 96, 407), (407, 96, 159), (96, 6, 159), (109, 158, 6), (108, 408, 109), (107, 409, 108), (106, 411, 107), (105, 414, 106), (104, 418, 105), (103, 423, 104), (109, 408, 158), (408, 157, 158), (108, 409, 408), (409, 410, 408), (408, 410, 157), (410, 156, 157), (107, 411, 409), (411, 412, 409), (409, 412, 410), (412, 413, 410), (410, 413, 156), (413, 155, 156), (106, 414, 411), (414, 415, 411), (411, 415, 412), (415, 416, 412), (412, 416, 413), (416, 417, 413), (413, 417, 155), (417, 154, 155), (105, 418, 414), (418, 419, 414), (414, 419, 415), (419, 420, 415), (415, 420, 416), (420, 421, 416), (416, 421, 417), (421, 422, 417), (417, 422, 154), (422, 153, 154), (104, 423, 418), (423, 424, 418), (418, 424, 419), (424, 425, 419), (419, 425, 420), (425, 426, 420), (420, 426, 421), (426, 427, 421), (421, 427, 422), (427, 428, 422), (422, 428, 153), (428, 152, 153), (103, 88, 423), (88, 87, 423), (423, 87, 424), (87, 86, 424), (424, 86, 425), (86, 85, 425), (425, 85, 426), (85, 84, 426), (426, 84, 427), (84, 83, 427), (427, 83, 428), (83, 82, 428), (428, 82, 152), (82, 10, 152), (138, 151, 9), (139, 429, 138), (140, 430, 139), (141, 432, 140), (142, 435, 141), (143, 439, 142), (144, 444, 143), (138, 429, 151), (429, 150, 151), (139, 430, 429), (430, 431, 429), (429, 431, 150), (431, 149, 150), (140, 432, 430), (432, 433, 430), (430, 433, 431), (433, 434, 431), (431, 434, 149), (434, 148, 149), (141, 435, 432), (435, 436, 432), (432, 436, 433), (436, 437, 433), (433, 437, 434), (437, 438, 434), (434, 438, 148), (438, 147, 148), (142, 439, 435), (439, 440, 435), (435, 440, 436), (440, 441, 436), (436, 441, 437), (441, 442, 437), (437, 442, 438), (442, 443, 438), (438, 443, 147), (443, 146, 147), (143, 444, 439), (444, 445, 439), (439, 445, 440), (445, 446, 440), (440, 446, 441), (446, 447, 441), (441, 447, 442), (447, 448, 442), (442, 448, 443), (448, 449, 443), (443, 449, 146), (449, 145, 146), (144, 81, 444), (81, 80, 444), (444, 80, 445), (80, 79, 445), (445, 79, 446), (79, 78, 446), (446, 78, 447), (78, 77, 447), (447, 77, 448), (77, 76, 448), (448, 76, 449), (76, 75, 449), (449, 75, 145), (75, 4, 145), (124, 137, 8), (125, 450, 124), (126, 451, 125), (127, 453, 126), (128, 456, 127), (129, 460, 128), (130, 465, 129), (124, 450, 137), (450, 136, 137), (125, 451, 450), (451, 452, 450), (450, 452, 136), (452, 135, 136), (126, 453, 451), (453, 454, 451), (451, 454, 452), (454, 455, 452), (452, 455, 135), (455, 134, 135), (127, 456, 453), (456, 457, 453), (453, 457, 454), (457, 458, 454), (454, 458, 455), (458, 459, 455), (455, 459, 134), (459, 133, 134), (128, 460, 456), (460, 461, 456), (456, 461, 457), (461, 462, 457), (457, 462, 458), (462, 463, 458), (458, 463, 459), (463, 464, 459), (459, 464, 133), (464, 132, 133), (129, 465, 460), (465, 466, 460), (460, 466, 461), (466, 467, 461), (461, 467, 462), (467, 468, 462), (462, 468, 463), (468, 469, 463), (463, 469, 464), (469, 470, 464), (464, 470, 132), (470, 131, 132), (130, 74, 465), (74, 73, 465), (465, 73, 466), (73, 72, 466), (466, 72, 467), (72, 71, 467), (467, 71, 468), (71, 70, 468), (468, 70, 469), (70, 69, 469), (469, 69, 470), (69, 68, 470), (470, 68, 131), (68, 3, 131), (110, 123, 7), (111, 471, 110), (112, 472, 111), (113, 474, 112), (114, 477, 113), (115, 481, 114), (116, 486, 115), (110, 471, 123), (471, 122, 123), (111, 472, 471), (472, 473, 471), (471, 473, 122), (473, 121, 122), (112, 474, 472), (474, 475, 472), (472, 475, 473), (475, 476, 473), (473, 476, 121), (476, 120, 121), (113, 477, 474), (477, 478, 474), (474, 478, 475), (478, 479, 475), (475, 479, 476), (479, 480, 476), (476, 480, 120), (480, 119, 120), (114, 481, 477), (481, 482, 477), (477, 482, 478), (482, 483, 478), (478, 483, 479), (483, 484, 479), (479, 484, 480), (484, 485, 480), (480, 485, 119), (485, 118, 119), (115, 486, 481), (486, 487, 481), (481, 487, 482), (487, 488, 482), (482, 488, 483), (488, 489, 483), (483, 489, 484), (489, 490, 484), (484, 490, 485), (490, 491, 485), (485, 491, 118), (491, 117, 118), (116, 60, 486), (60, 59, 486), (486, 59, 487), (59, 58, 487), (487, 58, 488), (58, 57, 488), (488, 57, 489), (57, 56, 489), (489, 56, 490), (56, 55, 490), (490, 55, 491), (55, 54, 491), (491, 54, 117), (54, 2, 117), (96, 109, 6), (97, 492, 96), (98, 493, 97), (99, 495, 98), (100, 498, 99), (101, 502, 100), (102, 507, 101), (96, 492, 109), (492, 108, 109), (97, 493, 492), (493, 494, 492), (492, 494, 108), (494, 107, 108), (98, 495, 493), (495, 496, 493), (493, 496, 494), (496, 497, 494), (494, 497, 107), (497, 106, 107), (99, 498, 495), (498, 499, 495), (495, 499, 496), (499, 500, 496), (496, 500, 497), (500, 501, 497), (497, 501, 106), (501, 105, 106), (100, 502, 498), (502, 503, 498), (498, 503, 499), (503, 504, 499), (499, 504, 500), (504, 505, 500), (500, 505, 501), (505, 506, 501), (501, 506, 105), (506, 104, 105), (101, 507, 502), (507, 508, 502), (502, 508, 503), (508, 509, 503), (503, 509, 504), (509, 510, 504), (504, 510, 505), (510, 511, 505), (505, 511, 506), (511, 512, 506), (506, 512, 104), (512, 103, 104), (102, 32, 507), (32, 31, 507), (507, 31, 508), (31, 30, 508), (508, 30, 509), (30, 29, 509), (509, 29, 510), (29, 28, 510), (510, 28, 511), (28, 27, 511), (511, 27, 512), (27, 26, 512), (512, 26, 103), (26, 1, 103), (82, 95, 10), (83, 513, 82), (84, 514, 83), (85, 516, 84), (86, 519, 85), (87, 523, 86), (88, 528, 87), (82, 513, 95), (513, 94, 95), (83, 514, 513), (514, 515, 513), (513, 515, 94), (515, 93, 94), (84, 516, 514), (516, 517, 514), (514, 517, 515), (517, 518, 515), (515, 518, 93), (518, 92, 93), (85, 519, 516), (519, 520, 516), (516, 520, 517), (520, 521, 517), (517, 521, 518), (521, 522, 518), (518, 522, 92), (522, 91, 92), (86, 523, 519), (523, 524, 519), (519, 524, 520), (524, 525, 520), (520, 525, 521), (525, 526, 521), (521, 526, 522), (526, 527, 522), (522, 527, 91), (527, 90, 91), (87, 528, 523), (528, 529, 523), (523, 529, 524), (529, 530, 524), (524, 530, 525), (530, 531, 525), (525, 531, 526), (531, 532, 526), (526, 532, 527), (532, 533, 527), (527, 533, 90), (533, 89, 90), (88, 39, 528), (39, 38, 528), (528, 38, 529), (38, 37, 529), (529, 37, 530), (37, 36, 530), (530, 36, 531), (36, 35, 531), (531, 35, 532), (35, 34, 532), (532, 34, 533), (34, 33, 533), (533, 33, 89), (33, 5, 89), (46, 81, 5), (45, 534, 46), (44, 535, 45), (43, 537, 44), (42, 540, 43), (41, 544, 42), (40, 549, 41), (46, 534, 81), (534, 80, 81), (45, 535, 534), (535, 536, 534), (534, 536, 80), (536, 79, 80), (44, 537, 535), (537, 538, 535), (535, 538, 536), (538, 539, 536), (536, 539, 79), (539, 78, 79), (43, 540, 537), (540, 541, 537), (537, 541, 538), (541, 542, 538), (538, 542, 539), (542, 543, 539), (539, 543, 78), (543, 77, 78), (42, 544, 540), (544, 545, 540), (540, 545, 541), (545, 546, 541), (541, 546, 542), (546, 547, 542), (542, 547, 543), (547, 548, 543), (543, 548, 77), (548, 76, 77), (41, 549, 544), (549, 550, 544), (544, 550, 545), (550, 551, 545), (545, 551, 546), (551, 552, 546), (546, 552, 547), (552, 553, 547), (547, 553, 548), (553, 554, 548), (548, 554, 76), (554, 75, 76), (40, 67, 549), (67, 66, 549), (549, 66, 550), (66, 65, 550), (550, 65, 551), (65, 64, 551), (551, 64, 552), (64, 63, 552), (552, 63, 553), (63, 62, 553), (553, 62, 554), (62, 61, 554), (554, 61, 75), (61, 4, 75), (61, 74, 4), (62, 555, 61), (63, 556, 62), (64, 558, 63), (65, 561, 64), (66, 565, 65), (67, 570, 66), (61, 555, 74), (555, 73, 74), (62, 556, 555), (556, 557, 555), (555, 557, 73), (557, 72, 73), (63, 558, 556), (558, 559, 556), (556, 559, 557), (559, 560, 557), (557, 560, 72), (560, 71, 72), (64, 561, 558), (561, 562, 558), (558, 562, 559), (562, 563, 559), (559, 563, 560), (563, 564, 560), (560, 564, 71), (564, 70, 71), (65, 565, 561), (565, 566, 561), (561, 566, 562), (566, 567, 562), (562, 567, 563), (567, 568, 563), (563, 568, 564), (568, 569, 564), (564, 569, 70), (569, 69, 70), (66, 570, 565), (570, 571, 565), (565, 571, 566), (571, 572, 566), (566, 572, 567), (572, 573, 567), (567, 573, 568), (573, 574, 568), (568, 574, 569), (574, 575, 569), (569, 575, 69), (575, 68, 69), (67, 53, 570), (53, 52, 570), (570, 52, 571), (52, 51, 571), (571, 51, 572), (51, 50, 572), (572, 50, 573), (50, 49, 573), (573, 49, 574), (49, 48, 574), (574, 48, 575), (48, 47, 575), (575, 47, 68), (47, 3, 68), (47, 60, 3), (48, 576, 47), (49, 577, 48), (50, 579, 49), (51, 582, 50), (52, 586, 51), (53, 591, 52), (47, 576, 60), (576, 59, 60), (48, 577, 576), (577, 578, 576), (576, 578, 59), (578, 58, 59), (49, 579, 577), (579, 580, 577), (577, 580, 578), (580, 581, 578), (578, 581, 58), (581, 57, 58), (50, 582, 579), (582, 583, 579), (579, 583, 580), (583, 584, 580), (580, 584, 581), (584, 585, 581), (581, 585, 57), (585, 56, 57), (51, 586, 582), (586, 587, 582), (582, 587, 583), (587, 588, 583), (583, 588, 584), (588, 589, 584), (584, 589, 585), (589, 590, 585), (585, 590, 56), (590, 55, 56), (52, 591, 586), (591, 592, 586), (586, 592, 587), (592, 593, 587), (587, 593, 588), (593, 594, 588), (588, 594, 589), (594, 595, 589), (589, 595, 590), (595, 596, 590), (590, 596, 55), (596, 54, 55), (53, 18, 591), (18, 17, 591), (591, 17, 592), (17, 16, 592), (592, 16, 593), (16, 15, 593), (593, 15, 594), (15, 14, 594), (594, 14, 595), (14, 13, 595), (595, 13, 596), (13, 12, 596), (596, 12, 54), (12, 2, 54), (33, 46, 5), (34, 597, 33), (35, 598, 34), (36, 600, 35), (37, 603, 36), (38, 607, 37), (39, 612, 38), (33, 597, 46), (597, 45, 46), (34, 598, 597), (598, 599, 597), (597, 599, 45), (599, 44, 45), (35, 600, 598), (600, 601, 598), (598, 601, 599), (601, 602, 599), (599, 602, 44), (602, 43, 44), (36, 603, 600), (603, 604, 600), (600, 604, 601), (604, 605, 601), (601, 605, 602), (605, 606, 602), (602, 606, 43), (606, 42, 43), (37, 607, 603), (607, 608, 603), (603, 608, 604), (608, 609, 604), (604, 609, 605), (609, 610, 605), (605, 610, 606), (610, 611, 606), (606, 611, 42), (611, 41, 42), (38, 612, 607), (612, 613, 607), (607, 613, 608), (613, 614, 608), (608, 614, 609), (614, 615, 609), (609, 615, 610), (615, 616, 610), (610, 616, 611), (616, 617, 611), (611, 617, 41), (617, 40, 41), (39, 25, 612), (25, 24, 612), (612, 24, 613), (24, 23, 613), (613, 23, 614), (23, 22, 614), (614, 22, 615), (22, 21, 615), (615, 21, 616), (21, 20, 616), (616, 20, 617), (20, 19, 617), (617, 19, 40), (19, 0, 40), (12, 32, 2), (13, 618, 12), (14, 619, 13), (15, 621, 14), (16, 624, 15), (17, 628, 16), (18, 633, 17), (12, 618, 32), (618, 31, 32), (13, 619, 618), (619, 620, 618), (618, 620, 31), (620, 30, 31), (14, 621, 619), (621, 622, 619), (619, 622, 620), (622, 623, 620), (620, 623, 30), (623, 29, 30), (15, 624, 621), (624, 625, 621), (621, 625, 622), (625, 626, 622), (622, 626, 623), (626, 627, 623), (623, 627, 29), (627, 28, 29), (16, 628, 624), (628, 629, 624), (624, 629, 625), (629, 630, 625), (625, 630, 626), (630, 631, 626), (626, 631, 627), (631, 632, 627), (627, 632, 28), (632, 27, 28), (17, 633, 628), (633, 634, 628), (628, 634, 629), (634, 635, 629), (629, 635, 630), (635, 636, 630), (630, 636, 631), (636, 637, 631), (631, 637, 632), (637, 638, 632), (632, 638, 27), (638, 26, 27), (18, 19, 633), (19, 20, 633), (633, 20, 634), (20, 21, 634), (634, 21, 635), (21, 22, 635), (635, 22, 636), (22, 23, 636), (636, 23, 637), (23, 24, 637), (637, 24, 638), (24, 25, 638), (638, 25, 26), (25, 1, 26), (229, 675, 676, 663, 230, 640, 639), (239, 665, 678, 677, 238, 641, 642), (233, 667, 680, 679, 229, 639, 643), (230, 681, 682, 669, 234, 644, 640), (238, 671, 684, 683, 233, 643, 641), (234, 685, 686, 673, 239, 642, 644), (647, 664, 230, 663), (666, 650, 665, 239), (668, 653, 667, 233), (656, 670, 234, 669), (672, 659, 671, 238), (662, 666, 239, 673), (674, 645, 675, 229), (645, 646, 676, 675), (646, 647, 663, 676), (648, 672, 238, 677), (649, 648, 677, 678), (650, 649, 678, 665), (651, 674, 229, 679), (652, 651, 679, 680), (653, 652, 680, 667), (664, 654, 681, 230), (654, 655, 682, 681), (655, 656, 669, 682), (657, 668, 233, 683), (658, 657, 683, 684), (659, 658, 684, 671), (670, 660, 685, 234), (660, 661, 686, 685), (661, 662, 673, 686), (687, 688, 690, 704, 705, 696), (690, 688, 691, 694, 701, 700), (688, 689, 697, 707, 706, 691), (687, 708, 709, 698, 692, 688), (692, 702, 703, 695, 693, 688), (688, 693, 699, 711, 710, 689), (674, 651, 704, 690), (666, 662, 699, 693), (658, 659, 698, 709), (651, 652, 705, 704), (645, 674, 690, 700), (660, 670, 689, 710), (652, 653, 696, 705), (646, 645, 700, 701), (661, 660, 710, 711), (664, 647, 694, 691), (654, 664, 691, 706), (647, 646, 701, 694), (662, 661, 711, 699), (650, 666, 693, 695), (655, 654, 706, 707), (672, 648, 702, 692), (653, 668, 687, 696), (656, 655, 707, 697), (199, 748, 749, 736, 200, 713, 712), (215, 750, 751, 738, 216, 785, 714), (200, 752, 753, 740, 215, 714, 713), (223, 742, 755, 754, 222, 716, 717), (222, 744, 757, 756, 199, 712, 716), (216, 758, 759, 746, 223, 717, 785), (720, 737, 200, 736), (723, 739, 216, 738), (726, 741, 215, 740), (743, 729, 742, 223), (745, 732, 744, 222), (735, 743, 223, 746), (747, 718, 748, 199), (718, 719, 749, 748), (719, 720, 736, 749), (741, 721, 750, 215), (721, 722, 751, 750), (722, 723, 738, 751), (737, 724, 752, 200), (724, 725, 753, 752), (725, 726, 740, 753), (727, 745, 222, 754), (728, 727, 754, 755), (729, 728, 755, 742), (730, 747, 199, 756), (731, 730, 756, 757), (732, 731, 757, 744), (739, 733, 758, 216), (733, 734, 759, 758), (734, 735, 746, 759), (762, 760, 763, 767, 774, 773), (763, 760, 764, 769, 778, 777), (760, 761, 768, 776, 775, 764), (762, 781, 782, 771, 765, 760), (765, 779, 780, 770, 766, 760), (760, 766, 772, 784, 783, 761), (725, 724, 777, 778), (718, 747, 762, 773), (733, 739, 761, 783), (726, 725, 778, 769), (719, 718, 773, 774), (734, 733, 783, 784), (737, 720, 767, 763), (745, 727, 779, 765), (720, 719, 774, 767), (735, 734, 784, 772), (739, 723, 768, 761), (727, 728, 780, 779), (721, 741, 764, 775), (741, 726, 769, 764), (728, 729, 770, 780), (722, 721, 775, 776), (729, 743, 766, 770), (747, 730, 781, 762), (217, 815, 829, 828, 827, 715, 785, 786), (715, 830, 831, 832, 817, 241, 787, 785), (244, 819, 835, 834, 833, 243, 788, 789), (241, 836, 837, 838, 821, 242, 790, 787), (243, 823, 841, 840, 839, 217, 786, 788), (242, 842, 843, 844, 825, 244, 789, 790), (816, 794, 815, 217), (798, 818, 241, 817), (820, 802, 819, 244), (806, 822, 242, 821), (824, 810, 823, 243), (814, 820, 244, 825), (791, 826, 715, 827), (792, 791, 827, 828), (793, 792, 828, 829), (794, 793, 829, 815), (826, 795, 830, 715), (795, 796, 831, 830), (796, 797, 832, 831), (797, 798, 817, 832), (799, 824, 243, 833), (800, 799, 833, 834), (801, 800, 834, 835), (802, 801, 835, 819), (818, 803, 836, 241), (803, 804, 837, 836), (804, 805, 838, 837), (805, 806, 821, 838), (807, 816, 217, 839), (808, 807, 839, 840), (809, 808, 840, 841), (810, 809, 841, 823), (822, 811, 842, 242), (811, 812, 843, 842), (812, 813, 844, 843), (813, 814, 825, 844), (845, 846, 848, 858, 859, 860, 852), (848, 846, 849, 853, 863, 862, 861), (846, 847, 855, 869, 868, 867, 849), (845, 870, 871, 872, 856, 850, 846), (850, 864, 865, 866, 854, 851, 846), (846, 851, 857, 875, 874, 873, 847), (799, 800, 865, 864), (802, 820, 851, 854), (814, 813, 875, 857), (800, 801, 866, 865), (822, 806, 855, 847), (801, 802, 854, 866), (810, 824, 850, 856), (803, 818, 849, 867), (820, 814, 857, 851), (804, 803, 867, 868), (826, 791, 858, 848), (805, 804, 868, 869), (791, 792, 859, 858), (806, 805, 869, 855), (792, 793, 860, 859), (816, 807, 870, 845), (793, 794, 852, 860), (807, 808, 871, 870), (795, 826, 848, 861), (808, 809, 872, 871), (796, 795, 861, 862), (809, 810, 856, 872), (797, 796, 862, 863), (811, 822, 847, 873)])
me_icosphere.polygons.foreach_set('use_smooth', [True] * 1454)
me_icosphere.materials.append(mat_material)
me_icosphere.use_remesh_preserve_volume = False
me_icosphere.use_remesh_preserve_attributes = False
me_icosphere.use_mirror_vertex_groups = False
me_icosphere.update()

# ---- objects
ob_bowling_ball = bpy.data.objects.new('Bowling Ball', me_icosphere)
ob_lamp = bpy.data.objects.new('Lamp', light_lamp)
ob_camera = bpy.data.objects.new('Camera', cam_camera)

# ---- transforms, parenting, visibility, modifiers, constraints
ob_bowling_ball.location = (0.0, 0.0, 0.0)
ob_bowling_ball.lineart.crease_threshold = 0.0
ob_lamp.location = (4.076, 1.005, 5.904)
ob_lamp.rotation_euler = (0.6503, 0.05522, 1.866)
ob_lamp.lock_rotations_4d = False
ob_lamp.empty_display_type = 'ARROWS'
ob_lamp.color = (0.0, 0.0, 0.0, 0.0)
ob_lamp.lineart.crease_threshold = 0.0
ob_camera.location = (7.481, -6.508, 5.344)
ob_camera.rotation_euler = (1.109, 0.0, 0.8149)
ob_camera.lock_rotations_4d = False
ob_camera.empty_display_type = 'ARROWS'
ob_camera.color = (0.0, 0.0, 0.0, 0.0)
ob_camera.display_type = 'WIRE'
ob_camera.lineart.crease_threshold = 0.0

# ---- collection membership
col_collection_1.objects.link(ob_bowling_ball)
col_collection_1.objects.link(ob_lamp)
col_collection_1.objects.link(ob_camera)

# ---- scene / render settings (as saved in the file)
scene.camera = ob_camera
scene.frame_start = 1; scene.frame_end = 250; scene.frame_set(1)
scene.render.engine = 'BLENDER_EEVEE_NEXT'
scene.render.resolution_percentage = 50
scene.render.dither_intensity = 0.0
scene.cycles.use_denoising = False
scene.cycles.samples = 128
scene.cycles.sampling_pattern = 'TABULATED_SOBOL'
scene.cycles.light_sampling_threshold = 0.0
scene.cycles.use_adaptive_sampling = False
scene.cycles.use_light_tree = False
scene.cycles.blur_glossy = 0.0
scene.cycles.sample_clamp_indirect = 0.0
scene.view_settings.view_transform = 'Standard'
bpy.context.view_layer.update()
